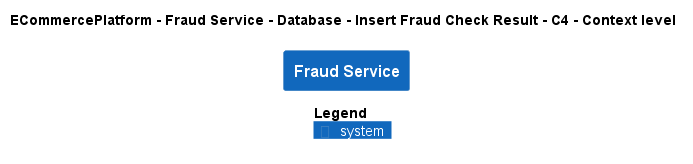

The diagram above was rendered by PlantUML. Its source (embedded in the PNG):
@startuml
!pragma layout smetana
!include ..\..\..\..\..\..\..\.c4s\C4_Context.puml

AddElementTag("c4interflow:lifecycle:new", $bgColor=green, $fontColor=#ffffff, $borderColor=green, $shadowing="False")
AddElementTag("c4interflow:lifecycle:changed", $bgColor=orange, $fontColor=#ffffff, $borderColor=orange, $shadowing="False")
AddElementTag("c4interflow:lifecycle:removed", $bgColor=red, $fontColor=#ffffff, $borderColor=red, $shadowing="False")

AddRelTag("c4interflow:lifecycle:new", $textColor=green, $lineColor=green)
AddRelTag("c4interflow:lifecycle:changed", $textColor=orange, $lineColor=orange)
AddRelTag("c4interflow:lifecycle:removed", $textColor=red, $lineColor=red)

SHOW_PERSON_PORTRAIT()
LAYOUT_TOP_DOWN()

skinparam linetype polyline

title ECommercePlatform - Fraud Service - Database - Insert Fraud Check Result - C4 - Context level

System(ECommercePlatform.SoftwareSystems.FraudService, "Fraud Service", "")



SHOW_LEGEND()
@enduml